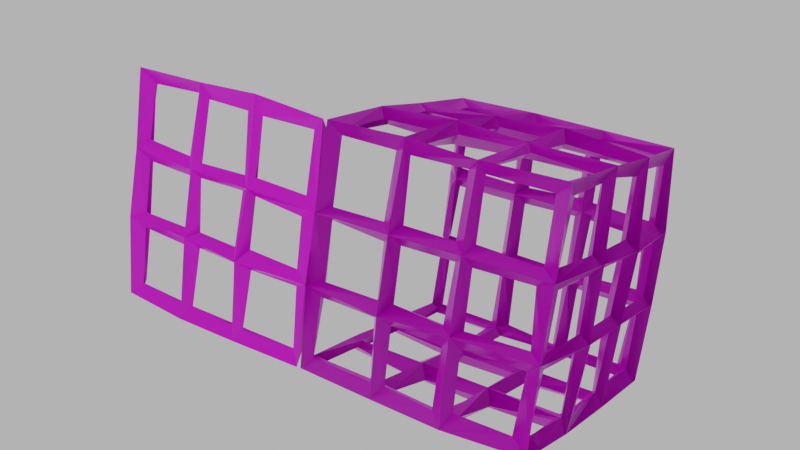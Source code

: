 # Source: cage.blend  (saved by Blender 2.80.75; exported with 4.5.12 LTS)
import bpy
from mathutils import Matrix  # noqa: F401  (used for matrix-valued properties, if any)

bpy.ops.wm.read_factory_settings(use_empty=True)
scene = bpy.context.scene
scene.name = 'Scene'

# ---- collections
col_collection = bpy.data.collections.new('Collection'); scene.collection.children.link(col_collection)

# ---- images (referenced by path relative to the original .blend; pixels are not part of the script)
import os
ASSET_DIR = os.environ.get("B2B_ASSET_DIR", "")  # directory of the original .blend (textures are referenced by path, not embedded)
HERE = os.path.dirname(os.path.abspath(__file__))  # packed textures are extracted next to this script under _unpacked/

def load_image(name, relpath, width, height, colorspace="sRGB"):
    """Load a texture the original file referenced (path relative to the .blend, or extracted next to this script)."""
    p = next((c for c in (os.path.join(HERE, relpath), os.path.join(ASSET_DIR, relpath)) if relpath and os.path.exists(c)), "")
    if p:
        img = bpy.data.images.load(p, check_existing=True)
        img.name = name
    else:  # same state as the original file: an image datablock whose file is absent (Cycles renders it pink)
        img = bpy.data.images.new(name, width, height)
        img.source = "FILE"
        img.filepath = "//" + (relpath or name)
    img.colorspace_settings.name = colorspace
    return img
img_metalstainlesssteelbrushedelongated005_metalness_1k_metalness_j = load_image('MetalStainlessSteelBrushedElongated005_METALNESS_1K_METALNESS.j', 'My Assets/Textures/.All/MetalStainlessSteelBrushedElongated005/METALNESS/1K/MetalStainlessSteelBrushedElongated005_METALNESS_1K_METALNESS.jpg', 1024, 1024, 'Non-Color')
img_metalstainlesssteelbrushedelongated005_roughness_1k_metalness_j = load_image('MetalStainlessSteelBrushedElongated005_ROUGHNESS_1K_METALNESS.j', 'My Assets/Textures/.All/MetalStainlessSteelBrushedElongated005/METALNESS/1K/MetalStainlessSteelBrushedElongated005_ROUGHNESS_1K_METALNESS.jpg', 1024, 1024, 'Non-Color')
img_metalstainlesssteelbrushedelongated005_nrm16_1k_metalness_tif = load_image('MetalStainlessSteelBrushedElongated005_NRM16_1K_METALNESS.tif', 'My Assets/Textures/.All/MetalStainlessSteelBrushedElongated005/METALNESS/1K/MetalStainlessSteelBrushedElongated005_NRM16_1K_METALNESS.tif', 1024, 1024, 'Non-Color')
img_metalstainlesssteelbrushedelongated005_col_1k_metalness_jpg = load_image('MetalStainlessSteelBrushedElongated005_COL_1K_METALNESS.jpg', 'My Assets/Textures/.All/MetalStainlessSteelBrushedElongated005/METALNESS/1K/MetalStainlessSteelBrushedElongated005_COL_1K_METALNESS.jpg', 1024, 1024, 'sRGB')

# ---- materials (node trees are filled in below, after node groups)
mat_metalstainlesssteelbrushedelongated005_1k = bpy.data.materials.new('MetalStainlessSteelBrushedElongated005_1K')
mat_metalstainlesssteelbrushedelongated005_1k.use_transparent_shadow = False
mat_metalstainlesssteelbrushedelongated005_1k.roughness = 0.25

# ---- material node trees
mat_metalstainlesssteelbrushedelongated005_1k.use_nodes = True; mat_metalstainlesssteelbrushedelongated005_1k.node_tree.nodes.clear()
_N = mat_metalstainlesssteelbrushedelongated005_1k.node_tree.nodes; _L = mat_metalstainlesssteelbrushedelongated005_1k.node_tree.links
n0 = _N.new('ShaderNodeMapping'); n0.name = 'Mapping'; n0.location = (-1060, 200)
n0.label = 'Mapping'
n1 = _N.new('ShaderNodeTexCoord'); n1.name = 'Texture Coordinate'; n1.location = (-1240, 190)
n1.label = 'Texture Coordinate'
n1.hide = True
n2 = _N.new('ShaderNodeOutputMaterial'); n2.name = 'Material Output'; n2.location = (730, 300)
n2.label = 'Material Output'
n3 = _N.new('ShaderNodeBsdfPrincipled'); n3.name = 'Principled BSDF'; n3.location = (200, 330)
n3.label = 'Principled BSDF'
n3.subsurface_method = 'BURLEY'
n3.inputs[3].default_value = 1.45
n3.inputs[9].default_value = (1.0, 1.0, 1.0)
n3.inputs[27].default_value = (0.0, 0.0, 0.0, 1.0)
n3.inputs[28].default_value = 1.0
n4 = _N.new('ShaderNodeTexImage'); n4.name = 'METALNESS'; n4.location = (-630, 130)
n4.label = 'METALNESS'
n4.hide = True
n4.image = img_metalstainlesssteelbrushedelongated005_metalness_1k_metalness_j
n5 = _N.new('ShaderNodeTexImage'); n5.name = 'ROUGHNESS'; n5.location = (-630, -40)
n5.label = 'ROUGHNESS'
n5.hide = True
n5.image = img_metalstainlesssteelbrushedelongated005_roughness_1k_metalness_j
n6 = _N.new('ShaderNodeTexImage'); n6.name = 'NORMAL'; n6.location = (-630, -180)
n6.label = 'NORMAL'
n6.hide = True
n6.image = img_metalstainlesssteelbrushedelongated005_nrm16_1k_metalness_tif
n7 = _N.new('ShaderNodeTexImage'); n7.name = 'COLOR'; n7.location = (-630, 220)
n7.label = 'COLOR'
n7.hide = True
n7.image = img_metalstainlesssteelbrushedelongated005_col_1k_metalness_jpg
n8 = _N.new('ShaderNodeNormalMap'); n8.name = 'Normal Map'; n8.location = (-250, -130)
n8.label = 'Normal Map'
_L.new(n6.outputs[0], n8.inputs[1])
_L.new(n4.outputs[0], n3.inputs[1])
_L.new(n3.outputs[0], n2.inputs[0])
_L.new(n1.outputs[2], n0.inputs[0])
_L.new(n0.outputs[0], n7.inputs[0])
_L.new(n0.outputs[0], n4.inputs[0])
_L.new(n0.outputs[0], n5.inputs[0])
_L.new(n0.outputs[0], n6.inputs[0])
_L.new(n5.outputs[0], n3.inputs[2])
_L.new(n7.outputs[0], n3.inputs[0])
_L.new(n8.outputs[0], n3.inputs[5])
n2.is_active_output = True

# ---- world
world_world = bpy.data.worlds.new('World'); scene.world = world_world
world_world.use_nodes = True; world_world.node_tree.nodes.clear()
_N = world_world.node_tree.nodes; _L = world_world.node_tree.links
n0 = _N.new('ShaderNodeOutputWorld'); n0.name = 'World Output'; n0.location = (300, 300)
n1 = _N.new('ShaderNodeBackground'); n1.name = 'Background'; n1.location = (10, 300)
n1.inputs[0].default_value = (0.1329, 0.1329, 0.1329, 1.0)
n1.inputs[1].default_value = 3.9
_L.new(n1.outputs[0], n0.inputs[0])
n0.is_active_output = True
world_world.color = (0.0, 0.0, 0.0)
world_world.use_sun_shadow = False
world_world.sun_shadow_jitter_overblur = 0.0

# ---- meshes
me_cube_001 = bpy.data.meshes.new('Cube.001')
me_cube_001.from_pydata([(-0.2108, -0.2469, -0.2539), (-0.2459, -0.2674, -0.2714), (-0.2138, -0.2412, 0.2502), (-0.2318, -0.2662, 0.2744), (-0.2244, 0.2556, -0.2458), (-0.2456, 0.2775, -0.269), (-0.2222, 0.2499, 0.2493), (-0.2411, 0.2762, 0.2752), (0.2807, -0.2471, -0.2499), (0.308, -0.2654, -0.2713), (0.2882, -0.2453, 0.253), (0.3119, -0.2758, 0.2769), (0.2882, 0.2551, -0.2416), (0.3047, 0.2765, -0.2718), (0.2821, 0.2544, 0.2486), (0.305, 0.2763, 0.2738), (-0.2234, 0.08946, -0.2548), (-0.2426, 0.08977, -0.2838), (-0.219, -0.07717, -0.2485), (-0.2477, -0.07819, -0.2755), (-0.216, -0.2466, -0.08339), (-0.2488, -0.2714, -0.08416), (-0.2116, -0.2523, 0.08508), (-0.2466, -0.2751, 0.08544), (-0.2185, -0.07702, 0.2521), (-0.2464, -0.07952, 0.2794), (-0.2193, 0.08747, 0.2532), (-0.2475, 0.08863, 0.2837), (-0.2184, 0.2474, 0.08986), (-0.2428, 0.2788, 0.08305), (-0.2175, 0.2543, -0.0836), (-0.2403, 0.2745, -0.08088), (0.1199, 0.2503, -0.2464), (0.1209, 0.2751, -0.2794), (-0.04465, 0.2532, -0.2546), (-0.05144, 0.2799, -0.2817), (-0.05201, 0.2534, 0.2509), (-0.04943, 0.2794, 0.2719), (0.1144, 0.2537, 0.2532), (0.1144, 0.2796, 0.2803), (0.2841, 0.2512, 0.08724), (0.3062, 0.2841, 0.07752), (0.28, 0.2509, -0.08083), (0.3106, 0.2802, -0.08181), (0.2842, -0.0772, -0.2498), (0.3133, -0.08187, -0.2783), (0.2793, 0.08663, -0.2499), (0.311, 0.08672, -0.2758), (0.2821, 0.08739, 0.251), (0.3054, 0.08378, 0.2863), (0.2815, -0.08058, 0.2477), (0.3102, -0.07865, 0.2796), (0.2823, -0.2459, 0.08495), (0.3142, -0.2696, 0.09242), (0.2787, -0.2446, -0.08225), (0.3112, -0.2811, -0.08175), (-0.0448, -0.2479, -0.2513), (-0.05234, -0.2796, -0.2763), (0.113, -0.2423, -0.2498), (0.1145, -0.2729, -0.2783), (0.1113, -0.244, 0.2481), (0.1151, -0.274, 0.2803), (-0.04948, -0.2466, 0.2515), (-0.05897, -0.2763, 0.2761), (0.1162, 0.09037, 0.2443), (0.1137, 0.08668, 0.2958), (0.1089, -0.07536, 0.2505), (0.1122, -0.0786, 0.2902), (-0.05022, 0.0896, 0.2528), (-0.05242, 0.0851, 0.2851), (-0.05216, -0.08638, 0.2528), (-0.05243, -0.07458, 0.2994), (-0.05046, 0.08789, -0.2482), (-0.04735, 0.08664, -0.293), (-0.05752, -0.07559, -0.2487), (-0.05143, -0.07853, -0.2894), (0.1156, 0.08721, -0.2486), (0.1156, 0.08669, -0.289), (0.1169, -0.08056, -0.2534), (0.1124, -0.07518, -0.2925), (0.1162, -0.2385, -0.07668), (0.1154, -0.2857, -0.07921), (-0.05107, -0.246, -0.08192), (-0.05602, -0.2918, -0.087), (0.1186, -0.243, 0.087), (0.111, -0.2864, 0.08445), (-0.05393, -0.2455, 0.08572), (-0.05622, -0.2903, 0.07917), (-0.05653, 0.2538, -0.07623), (-0.05004, 0.2923, -0.07968), (0.1217, 0.2523, -0.08456), (0.1154, 0.2995, -0.08753), (-0.05274, 0.2615, 0.07988), (-0.05014, 0.2908, 0.08566), (0.1101, 0.249, 0.08583), (0.1166, 0.2934, 0.08293), (-0.2129, -0.08014, -0.08567), (-0.2547, -0.07742, -0.07982), (-0.2242, 0.08903, -0.0802), (-0.2583, 0.0879, -0.08185), (-0.2202, -0.07714, 0.08492), (-0.2607, -0.08139, 0.08191), (-0.2188, 0.08791, 0.08473), (-0.2572, 0.08945, 0.0869), (-0.2367, 0.111, 0.1048), (-0.2301, 0.1082, 0.2466), (-0.2335, 0.2379, 0.2423), (-0.2321, 0.2471, 0.1063), (0.141, 0.2746, 0.1008), (0.1375, 0.2685, 0.2464), (0.2735, 0.2629, 0.2463), (0.2733, 0.266, 0.09601), (0.2926, -0.09898, 0.2506), (0.2924, -0.2413, 0.2439), (0.2935, -0.2462, 0.112), (-0.07179, -0.2595, 0.1111), (-0.07156, -0.2558, 0.2444), (-0.2034, -0.254, 0.2389), (-0.2128, -0.2604, 0.1034), (0.1368, -0.09954, -0.278), (0.2692, -0.09787, -0.2616), (0.2793, -0.2399, -0.2617), (0.1386, -0.2403, -0.2595), (-0.0753, -0.1034, 0.276), (-0.2118, -0.09946, 0.2687), (-0.2021, -0.2356, 0.2565), (-0.07547, -0.2346, 0.2635), (0.2793, -0.09274, 0.263), (0.1337, -0.09988, 0.2754), (0.1274, -0.2403, 0.2628), (0.2737, -0.2377, 0.263), (0.09518, -0.09955, 0.2701), (-0.02451, -0.09543, 0.2706), (-0.02886, -0.2444, 0.2671), (0.09103, -0.2388, 0.2645), (0.2728, 0.2445, 0.2619), (0.1341, 0.2494, 0.2584), (0.1284, 0.1043, 0.2675), (0.2827, 0.1039, 0.2638), (0.2777, 0.06381, 0.2694), (0.1355, 0.06709, 0.2713), (0.1347, -0.06172, 0.2651), (0.2793, -0.05805, 0.2686), (0.1003, 0.2457, 0.2607), (-0.0385, 0.2483, 0.261), (-0.0335, 0.1104, 0.274), (0.09091, 0.1149, 0.2726), (0.1011, 0.06527, 0.2646), (-0.03471, 0.06756, 0.2742), (-0.02978, -0.05966, 0.2716), (0.0899, -0.06111, 0.2721), (-0.07182, 0.2481, 0.2649), (-0.2111, 0.2418, 0.2633), (-0.2132, 0.1091, 0.2614), (-0.07063, 0.105, 0.2703), (-0.07557, 0.06273, 0.2712), (-0.2152, 0.06787, 0.2671), (-0.2136, -0.05818, 0.2622), (-0.06841, -0.06007, 0.2695), (-0.2028, -0.09974, -0.2655), (-0.07157, -0.09974, -0.2697), (-0.06932, -0.2352, -0.2592), (-0.2167, -0.2376, -0.2635), (-0.03194, -0.1006, -0.2684), (0.09617, -0.1009, -0.2724), (0.09631, -0.2419, -0.2663), (-0.02733, -0.2389, -0.2594), (-0.2129, 0.2477, -0.2677), (-0.07254, 0.2472, -0.2575), (-0.07481, 0.1133, -0.2756), (-0.2139, 0.1037, -0.2577), (-0.2095, 0.06177, -0.2598), (-0.07078, 0.06821, -0.2722), (-0.07166, -0.06195, -0.2743), (-0.2143, -0.0592, -0.2664), (-0.0288, 0.2451, -0.26), (0.08991, 0.2467, -0.2595), (0.09136, 0.1071, -0.2762), (-0.03396, 0.1028, -0.27), (-0.03186, 0.06701, -0.269), (0.08991, 0.07227, -0.2688), (0.09642, -0.06348, -0.2664), (-0.0313, -0.06584, -0.2672), (0.1354, 0.2526, -0.2587), (0.2739, 0.2444, -0.2598), (0.2757, 0.1082, -0.2597), (0.1357, 0.1093, -0.2782), (0.1413, 0.06858, -0.2634), (0.2816, 0.06812, -0.2686), (0.2765, -0.06025, -0.2629), (0.1357, -0.05805, -0.2685), (-0.07026, -0.2586, -0.2429), (-0.06566, -0.2718, -0.1024), (-0.2083, -0.2622, -0.09992), (-0.1999, -0.2577, -0.2419), (-0.06798, -0.2614, -0.0635), (-0.07027, -0.2671, 0.06735), (-0.2026, -0.2586, 0.06235), (-0.2149, -0.2607, -0.05705), (0.2726, -0.252, -0.2402), (0.2771, -0.2633, -0.104), (0.1349, -0.2663, -0.1025), (0.1344, -0.26, -0.2444), (0.08673, -0.2589, -0.2385), (0.09549, -0.266, -0.1021), (-0.03096, -0.2659, -0.1008), (-0.03376, -0.2608, -0.2495), (0.2825, -0.2596, -0.06308), (0.276, -0.2597, 0.06624), (0.1376, -0.265, 0.06312), (0.1378, -0.2644, -0.06988), (0.09541, -0.2626, -0.06178), (0.0982, -0.2637, 0.06598), (-0.03369, -0.2587, 0.06986), (-0.03465, -0.261, -0.06435), (0.2791, -0.2636, 0.11), (0.2734, -0.2567, 0.2424), (0.1391, -0.2629, 0.2486), (0.1349, -0.2615, 0.1056), (0.09548, -0.2663, 0.1047), (0.09684, -0.263, 0.2456), (-0.03097, -0.2621, 0.2461), (-0.02955, -0.2686, 0.1113), (0.2998, -0.09774, -0.2435), (0.2946, -0.2427, -0.102), (0.2948, -0.2369, -0.2399), (0.2929, -0.2431, 0.06165), (0.2948, -0.2417, -0.06394), (0.2911, 0.2502, -0.2455), (0.299, 0.2468, -0.09722), (0.3003, 0.106, -0.246), (0.2984, 0.06906, -0.2438), (0.295, -0.06277, -0.2441), (0.3017, 0.2459, -0.05785), (0.3028, 0.2444, 0.05793), (0.3016, 0.2504, 0.1055), (0.2922, 0.2453, 0.2428), (0.3011, 0.1083, 0.2425), (0.2958, 0.05816, 0.2433), (0.2986, -0.05719, 0.2447), (0.1284, 0.2699, -0.2438), (0.1355, 0.2738, -0.1017), (0.2764, 0.2705, -0.1011), (0.2801, 0.2666, -0.241), (0.134, 0.2738, -0.06314), (0.1355, 0.2747, 0.06079), (0.2758, 0.2604, 0.06631), (0.2726, 0.2657, -0.06716), (-0.2019, 0.2628, -0.2428), (-0.2119, 0.2681, -0.1021), (-0.06983, 0.2737, -0.1041), (-0.07082, 0.2672, -0.2412), (-0.02729, 0.2751, -0.2483), (-0.03116, 0.2809, -0.1072), (0.08963, 0.2805, -0.1047), (0.09476, 0.2662, -0.2433), (-0.2116, 0.2654, -0.062), (-0.2041, 0.2721, 0.06666), (-0.06937, 0.2747, 0.06423), (-0.06995, 0.2709, -0.06596), (-0.02487, 0.2751, -0.06799), (-0.03069, 0.274, 0.0651), (0.09404, 0.2753, 0.0636), (0.0958, 0.2707, -0.06189), (-0.2098, 0.2644, 0.1021), (-0.2092, 0.2647, 0.2443), (-0.067, 0.2721, 0.2472), (-0.06967, 0.2743, 0.1086), (-0.0269, 0.2766, 0.1063), (-0.02735, 0.2674, 0.2467), (0.09938, 0.2747, 0.246), (0.09675, 0.2716, 0.1046), (-0.2329, 0.108, -0.2435), (-0.2335, 0.1019, -0.1036), (-0.2342, 0.2427, -0.09903), (-0.226, 0.2374, -0.2416), (-0.2383, 0.1051, -0.06009), (-0.2403, 0.1163, 0.06525), (-0.2394, 0.2509, 0.06511), (-0.2363, 0.2493, -0.06313), (-0.2291, -0.2384, -0.2399), (-0.2287, -0.2388, -0.09525), (-0.2323, -0.09775, -0.1068), (-0.2301, -0.1004, -0.2371), (-0.2326, -0.05881, -0.24), (-0.2381, -0.05834, -0.1015), (-0.238, 0.06458, -0.1033), (-0.2408, 0.06727, -0.2467), (-0.235, -0.2416, -0.06352), (-0.2325, -0.2468, 0.072), (-0.243, -0.1027, 0.05828), (-0.2349, -0.1037, -0.06342), (-0.2351, -0.0551, -0.06189), (-0.2379, -0.05939, 0.0646), (-0.2379, 0.06704, 0.06441), (-0.2379, 0.06727, -0.06213), (-0.2306, -0.2379, 0.1034), (-0.2259, -0.2356, 0.2393), (-0.2296, -0.1014, 0.2451), (-0.2375, -0.1019, 0.1085), (-0.2355, -0.06072, 0.1053), (-0.2338, -0.06101, 0.2384), (-0.23, 0.06965, 0.2519), (-0.2375, 0.05953, 0.1033)], [], [(104, 105, 26, 102), (105, 104, 103, 27), (105, 106, 6, 26), (106, 105, 27, 7), (106, 107, 28, 6), (107, 106, 7, 29), (107, 104, 102, 28), (104, 107, 29, 103), (108, 109, 38, 94), (109, 108, 95, 39), (109, 110, 14, 38), (110, 109, 39, 15), (110, 111, 40, 14), (111, 110, 15, 41), (111, 108, 94, 40), (108, 111, 41, 95), (112, 113, 10, 50), (113, 112, 51, 11), (113, 114, 52, 10), (114, 113, 11, 53), (115, 116, 62, 86), (116, 115, 87, 63), (116, 117, 2, 62), (117, 116, 63, 3), (117, 118, 22, 2), (118, 117, 3, 23), (118, 115, 86, 22), (115, 118, 23, 87), (119, 120, 44, 78), (120, 119, 79, 45), (120, 121, 8, 44), (121, 120, 45, 9), (121, 122, 58, 8), (122, 121, 9, 59), (122, 119, 78, 58), (119, 122, 59, 79), (123, 124, 24, 70), (124, 123, 71, 25), (124, 125, 2, 24), (125, 124, 25, 3), (125, 126, 62, 2), (126, 125, 3, 63), (126, 123, 70, 62), (123, 126, 63, 71), (127, 128, 66, 50), (128, 127, 51, 67), (128, 129, 60, 66), (129, 128, 67, 61), (129, 130, 10, 60), (130, 129, 61, 11), (130, 127, 50, 10), (127, 130, 11, 51), (131, 132, 70, 66), (132, 131, 67, 71), (132, 133, 62, 70), (133, 132, 71, 63), (133, 134, 60, 62), (134, 133, 63, 61), (134, 131, 66, 60), (131, 134, 61, 67), (135, 136, 38, 14), (136, 135, 15, 39), (136, 137, 64, 38), (137, 136, 39, 65), (137, 138, 48, 64), (138, 137, 65, 49), (138, 135, 14, 48), (135, 138, 49, 15), (139, 140, 64, 48), (140, 139, 49, 65), (140, 141, 66, 64), (141, 140, 65, 67), (141, 142, 50, 66), (142, 141, 67, 51), (142, 139, 48, 50), (139, 142, 51, 49), (143, 144, 36, 38), (144, 143, 39, 37), (144, 145, 68, 36), (145, 144, 37, 69), (145, 146, 64, 68), (146, 145, 69, 65), (146, 143, 38, 64), (143, 146, 65, 39), (147, 148, 68, 64), (148, 147, 65, 69), (148, 149, 70, 68), (149, 148, 69, 71), (149, 150, 66, 70), (150, 149, 71, 67), (150, 147, 64, 66), (147, 150, 67, 65), (151, 152, 6, 36), (152, 151, 37, 7), (152, 153, 26, 6), (153, 152, 7, 27), (153, 154, 68, 26), (154, 153, 27, 69), (154, 151, 36, 68), (151, 154, 69, 37), (155, 156, 26, 68), (156, 155, 69, 27), (156, 157, 24, 26), (157, 156, 27, 25), (157, 158, 70, 24), (158, 157, 25, 71), (158, 155, 68, 70), (155, 158, 71, 69), (159, 160, 74, 18), (160, 159, 19, 75), (160, 161, 56, 74), (161, 160, 75, 57), (161, 162, 0, 56), (162, 161, 57, 1), (162, 159, 18, 0), (159, 162, 1, 19), (163, 164, 78, 74), (164, 163, 75, 79), (164, 165, 58, 78), (165, 164, 79, 59), (165, 166, 56, 58), (166, 165, 59, 57), (166, 163, 74, 56), (163, 166, 57, 75), (167, 168, 34, 4), (168, 167, 5, 35), (168, 169, 72, 34), (169, 168, 35, 73), (169, 170, 16, 72), (170, 169, 73, 17), (170, 167, 4, 16), (167, 170, 17, 5), (171, 172, 72, 16), (172, 171, 17, 73), (172, 173, 74, 72), (173, 172, 73, 75), (173, 174, 18, 74), (174, 173, 75, 19), (174, 171, 16, 18), (171, 174, 19, 17), (175, 176, 32, 34), (176, 175, 35, 33), (176, 177, 76, 32), (177, 176, 33, 77), (177, 178, 72, 76), (178, 177, 77, 73), (178, 175, 34, 72), (175, 178, 73, 35), (179, 180, 76, 72), (180, 179, 73, 77), (180, 181, 78, 76), (181, 180, 77, 79), (181, 182, 74, 78), (182, 181, 79, 75), (182, 179, 72, 74), (179, 182, 75, 73), (183, 184, 12, 32), (184, 183, 33, 13), (184, 185, 46, 12), (185, 184, 13, 47), (185, 186, 76, 46), (186, 185, 47, 77), (186, 183, 32, 76), (183, 186, 77, 33), (187, 188, 46, 76), (188, 187, 77, 47), (188, 189, 44, 46), (189, 188, 47, 45), (189, 190, 78, 44), (190, 189, 45, 79), (190, 187, 76, 78), (187, 190, 79, 77), (191, 192, 82, 56), (192, 191, 57, 83), (192, 193, 20, 82), (193, 192, 83, 21), (193, 194, 0, 20), (194, 193, 21, 1), (194, 191, 56, 0), (191, 194, 1, 57), (195, 196, 86, 82), (196, 195, 83, 87), (196, 197, 22, 86), (197, 196, 87, 23), (197, 198, 20, 22), (198, 197, 23, 21), (198, 195, 82, 20), (195, 198, 21, 83), (199, 200, 54, 8), (200, 199, 9, 55), (200, 201, 80, 54), (201, 200, 55, 81), (201, 202, 58, 80), (202, 201, 81, 59), (202, 199, 8, 58), (199, 202, 59, 9), (203, 204, 80, 58), (204, 203, 59, 81), (204, 205, 82, 80), (205, 204, 81, 83), (205, 206, 56, 82), (206, 205, 83, 57), (206, 203, 58, 56), (203, 206, 57, 59), (207, 208, 52, 54), (208, 207, 55, 53), (208, 209, 84, 52), (209, 208, 53, 85), (209, 210, 80, 84), (210, 209, 85, 81), (210, 207, 54, 80), (207, 210, 81, 55), (211, 212, 84, 80), (212, 211, 81, 85), (212, 213, 86, 84), (213, 212, 85, 87), (213, 214, 82, 86), (214, 213, 87, 83), (214, 211, 80, 82), (211, 214, 83, 81), (215, 216, 10, 52), (216, 215, 53, 11), (216, 217, 60, 10), (217, 216, 11, 61), (217, 218, 84, 60), (218, 217, 61, 85), (218, 215, 52, 84), (215, 218, 85, 53), (219, 220, 60, 84), (220, 219, 85, 61), (220, 221, 62, 60), (221, 220, 61, 63), (221, 222, 86, 62), (222, 221, 63, 87), (222, 219, 84, 86), (219, 222, 87, 85), (224, 225, 8, 54), (225, 224, 55, 9), (225, 223, 44, 8), (223, 225, 9, 45), (226, 227, 54, 52), (227, 226, 53, 55), (228, 229, 42, 12), (229, 228, 13, 43), (230, 228, 12, 46), (228, 230, 47, 13), (50, 51, 112), (232, 231, 46, 44), (231, 232, 45, 47), (233, 234, 40, 42), (234, 233, 43, 41), (235, 236, 14, 40), (236, 235, 41, 15), (236, 237, 48, 14), (237, 236, 15, 49), (48, 49, 238), (41, 40, 234), (230, 231, 47), (238, 239, 50, 48), (239, 238, 49, 51), (43, 42, 229), (54, 55, 224), (44, 45, 232), (52, 53, 226), (240, 241, 90, 32), (241, 240, 33, 91), (241, 242, 42, 90), (242, 241, 91, 43), (242, 243, 12, 42), (243, 242, 43, 13), (243, 240, 32, 12), (240, 243, 13, 33), (244, 245, 94, 90), (245, 244, 91, 95), (245, 246, 40, 94), (246, 245, 95, 41), (246, 247, 42, 40), (247, 246, 41, 43), (247, 244, 90, 42), (244, 247, 43, 91), (248, 249, 30, 4), (249, 248, 5, 31), (249, 250, 88, 30), (250, 249, 31, 89), (250, 251, 34, 88), (251, 250, 89, 35), (251, 248, 4, 34), (248, 251, 35, 5), (252, 253, 88, 34), (253, 252, 35, 89), (253, 254, 90, 88), (254, 253, 89, 91), (254, 255, 32, 90), (255, 254, 91, 33), (255, 252, 34, 32), (252, 255, 33, 35), (256, 257, 28, 30), (257, 256, 31, 29), (257, 258, 92, 28), (258, 257, 29, 93), (258, 259, 88, 92), (259, 258, 93, 89), (259, 256, 30, 88), (256, 259, 89, 31), (260, 261, 92, 88), (261, 260, 89, 93), (261, 262, 94, 92), (262, 261, 93, 95), (262, 263, 90, 94), (263, 262, 95, 91), (263, 260, 88, 90), (260, 263, 91, 89), (264, 265, 6, 28), (265, 264, 29, 7), (265, 266, 36, 6), (266, 265, 7, 37), (266, 267, 92, 36), (267, 266, 37, 93), (267, 264, 28, 92), (264, 267, 93, 29), (268, 269, 36, 92), (269, 268, 93, 37), (269, 270, 38, 36), (270, 269, 37, 39), (270, 271, 94, 38), (271, 270, 39, 95), (271, 268, 92, 94), (268, 271, 95, 93), (272, 273, 98, 16), (273, 272, 17, 99), (273, 274, 30, 98), (274, 273, 99, 31), (274, 275, 4, 30), (275, 274, 31, 5), (275, 272, 16, 4), (272, 275, 5, 17), (276, 277, 102, 98), (277, 276, 99, 103), (277, 278, 28, 102), (278, 277, 103, 29), (278, 279, 30, 28), (279, 278, 29, 31), (279, 276, 98, 30), (276, 279, 31, 99), (280, 281, 20, 0), (281, 280, 1, 21), (281, 282, 96, 20), (282, 281, 21, 97), (282, 283, 18, 96), (283, 282, 97, 19), (283, 280, 0, 18), (280, 283, 19, 1), (284, 285, 96, 18), (285, 284, 19, 97), (285, 286, 98, 96), (286, 285, 97, 99), (286, 287, 16, 98), (287, 286, 99, 17), (287, 284, 18, 16), (284, 287, 17, 19), (288, 289, 22, 20), (289, 288, 21, 23), (289, 290, 100, 22), (290, 289, 23, 101), (290, 291, 96, 100), (291, 290, 101, 97), (291, 288, 20, 96), (288, 291, 97, 21), (292, 293, 100, 96), (293, 292, 97, 101), (293, 294, 102, 100), (294, 293, 101, 103), (294, 295, 98, 102), (295, 294, 103, 99), (295, 292, 96, 98), (292, 295, 99, 97), (296, 297, 2, 22), (297, 296, 23, 3), (297, 298, 24, 2), (298, 297, 3, 25), (298, 299, 100, 24), (299, 298, 25, 101), (299, 296, 22, 100), (296, 299, 101, 23), (300, 301, 24, 100), (301, 300, 101, 25), (301, 302, 26, 24), (302, 301, 25, 27), (302, 303, 102, 26), (303, 302, 27, 103), (303, 300, 100, 102), (300, 303, 103, 101), (50, 239, 51), (48, 237, 49), (41, 235, 40), (230, 46, 231), (43, 233, 42), (54, 227, 55), (44, 223, 45), (52, 114, 53)])
_uv = me_cube_001.uv_layers.new(name='UVMap')
_uv.uv.foreach_set('vector', [0.5417, 0.1667, 0.625, 0.1667, 0.625, 0.1667, 0.5417, 0.1667, 0.625, 0.1667, 0.5417, 0.1667, 0.5417, 0.1667, 0.625, 0.1667, 0.625, 0.1667, 0.625, 0.25, 0.625, 0.25, 0.625, 0.1667, 0.625, 0.25, 0.625, 0.1667, 0.625, 0.1667, 0.625, 0.25, 0.625, 0.25, 0.5417, 0.25, 0.5417, 0.25, 0.625, 0.25, 0.5417, 0.25, 0.625, 0.25, 0.625, 0.25, 0.5417, 0.25, 0.5417, 0.25, 0.5417, 0.1667, 0.5417, 0.1667, 0.5417, 0.25, 0.5417, 0.1667, 0.5417, 0.25, 0.5417, 0.25, 0.5417, 0.1667, 0.5417, 0.4167, 0.625, 0.4167, 0.625, 0.4167, 0.5417, 0.4167, 0.625, 0.4167, 0.5417, 0.4167, 0.5417, 0.4167, 0.625, 0.4167, 0.625, 0.4167, 0.625, 0.5, 0.625, 0.5, 0.625, 0.4167, 0.625, 0.5, 0.625, 0.4167, 0.625, 0.4167, 0.625, 0.5, 0.625, 0.5, 0.5417, 0.5, 0.5417, 0.5, 0.625, 0.5, 0.5417, 0.5, 0.625, 0.5, 0.625, 0.5, 0.5417, 0.5, 0.5417, 0.5, 0.5417, 0.4167, 0.5417, 0.4167, 0.5417, 0.5, 0.5417, 0.4167, 0.5417, 0.5, 0.5417, 0.5, 0.5417, 0.4167, 0.625, 0.6667, 0.625, 0.75, 0.625, 0.75, 0.625, 0.6667, 0.625, 0.75, 0.625, 0.6667, 0.625, 0.6667, 0.625, 0.75, 0.625, 0.75, 0.5417, 0.75, 0.5417, 0.75, 0.625, 0.75, 0.5417, 0.75, 0.625, 0.75, 0.625, 0.75, 0.5417, 0.75, 0.5417, 0.9167, 0.625, 0.9167, 0.625, 0.9167, 0.5417, 0.9167, 0.625, 0.9167, 0.5417, 0.9167, 0.5417, 0.9167, 0.625, 0.9167, 0.625, 0.9167, 0.625, 1.0, 0.625, 1.0, 0.625, 0.9167, 0.625, 1.0, 0.625, 0.9167, 0.625, 0.9167, 0.625, 1.0, 0.625, 1.0, 0.5417, 1.0, 0.5417, 1.0, 0.625, 1.0, 0.5417, 1.0, 0.625, 1.0, 0.625, 1.0, 0.5417, 1.0, 0.5417, 1.0, 0.5417, 0.9167, 0.5417, 0.9167, 0.5417, 1.0, 0.5417, 0.9167, 0.5417, 1.0, 0.5417, 1.0, 0.5417, 0.9167, 0.2917, 0.6667, 0.375, 0.6667, 0.375, 0.6667, 0.2917, 0.6667, 0.375, 0.6667, 0.2917, 0.6667, 0.2917, 0.6667, 0.375, 0.6667, 0.375, 0.6667, 0.375, 0.75, 0.375, 0.75, 0.375, 0.6667, 0.375, 0.75, 0.375, 0.6667, 0.375, 0.6667, 0.375, 0.75, 0.375, 0.75, 0.2917, 0.75, 0.2917, 0.75, 0.375, 0.75, 0.2917, 0.75, 0.375, 0.75, 0.375, 0.75, 0.2917, 0.75, 0.2917, 0.75, 0.2917, 0.6667, 0.2917, 0.6667, 0.2917, 0.75, 0.2917, 0.6667, 0.2917, 0.75, 0.2917, 0.75, 0.2917, 0.6667, 0.7917, 0.6667, 0.875, 0.6667, 0.875, 0.6667, 0.7917, 0.6667, 0.875, 0.6667, 0.7917, 0.6667, 0.7917, 0.6667, 0.875, 0.6667, 0.875, 0.6667, 0.875, 0.75, 0.875, 0.75, 0.875, 0.6667, 0.875, 0.75, 0.875, 0.6667, 0.875, 0.6667, 0.875, 0.75, 0.875, 0.75, 0.7917, 0.75, 0.7917, 0.75, 0.875, 0.75, 0.7917, 0.75, 0.875, 0.75, 0.875, 0.75, 0.7917, 0.75, 0.7917, 0.75, 0.7917, 0.6667, 0.7917, 0.6667, 0.7917, 0.75, 0.7917, 0.6667, 0.7917, 0.75, 0.7917, 0.75, 0.7917, 0.6667, 0.625, 0.6667, 0.7083, 0.6667, 0.7083, 0.6667, 0.625, 0.6667, 0.7083, 0.6667, 0.625, 0.6667, 0.625, 0.6667, 0.7083, 0.6667, 0.7083, 0.6667, 0.7083, 0.75, 0.7083, 0.75, 0.7083, 0.6667, 0.7083, 0.75, 0.7083, 0.6667, 0.7083, 0.6667, 0.7083, 0.75, 0.7083, 0.75, 0.625, 0.75, 0.625, 0.75, 0.7083, 0.75, 0.625, 0.75, 0.7083, 0.75, 0.7083, 0.75, 0.625, 0.75, 0.625, 0.75, 0.625, 0.6667, 0.625, 0.6667, 0.625, 0.75, 0.625, 0.6667, 0.625, 0.75, 0.625, 0.75, 0.625, 0.6667, 0.7083, 0.6667, 0.7917, 0.6667, 0.7917, 0.6667, 0.7083, 0.6667, 0.7917, 0.6667, 0.7083, 0.6667, 0.7083, 0.6667, 0.7917, 0.6667, 0.7917, 0.6667, 0.7917, 0.75, 0.7917, 0.75, 0.7917, 0.6667, 0.7917, 0.75, 0.7917, 0.6667, 0.7917, 0.6667, 0.7917, 0.75, 0.7917, 0.75, 0.7083, 0.75, 0.7083, 0.75, 0.7917, 0.75, 0.7083, 0.75, 0.7917, 0.75, 0.7917, 0.75, 0.7083, 0.75, 0.7083, 0.75, 0.7083, 0.6667, 0.7083, 0.6667, 0.7083, 0.75, 0.7083, 0.6667, 0.7083, 0.75, 0.7083, 0.75, 0.7083, 0.6667, 0.625, 0.5, 0.7083, 0.5, 0.7083, 0.5, 0.625, 0.5, 0.7083, 0.5, 0.625, 0.5, 0.625, 0.5, 0.7083, 0.5, 0.7083, 0.5, 0.7083, 0.5833, 0.7083, 0.5833, 0.7083, 0.5, 0.7083, 0.5833, 0.7083, 0.5, 0.7083, 0.5, 0.7083, 0.5833, 0.7083, 0.5833, 0.625, 0.5833, 0.625, 0.5833, 0.7083, 0.5833, 0.625, 0.5833, 0.7083, 0.5833, 0.7083, 0.5833, 0.625, 0.5833, 0.625, 0.5833, 0.625, 0.5, 0.625, 0.5, 0.625, 0.5833, 0.625, 0.5, 0.625, 0.5833, 0.625, 0.5833, 0.625, 0.5, 0.625, 0.5833, 0.7083, 0.5833, 0.7083, 0.5833, 0.625, 0.5833, 0.7083, 0.5833, 0.625, 0.5833, 0.625, 0.5833, 0.7083, 0.5833, 0.7083, 0.5833, 0.7083, 0.6667, 0.7083, 0.6667, 0.7083, 0.5833, 0.7083, 0.6667, 0.7083, 0.5833, 0.7083, 0.5833, 0.7083, 0.6667, 0.7083, 0.6667, 0.625, 0.6667, 0.625, 0.6667, 0.7083, 0.6667, 0.625, 0.6667, 0.7083, 0.6667, 0.7083, 0.6667, 0.625, 0.6667, 0.625, 0.6667, 0.625, 0.5833, 0.625, 0.5833, 0.625, 0.6667, 0.625, 0.5833, 0.625, 0.6667, 0.625, 0.6667, 0.625, 0.5833, 0.7083, 0.5, 0.7917, 0.5, 0.7917, 0.5, 0.7083, 0.5, 0.7917, 0.5, 0.7083, 0.5, 0.7083, 0.5, 0.7917, 0.5, 0.7917, 0.5, 0.7917, 0.5833, 0.7917, 0.5833, 0.7917, 0.5, 0.7917, 0.5833, 0.7917, 0.5, 0.7917, 0.5, 0.7917, 0.5833, 0.7917, 0.5833, 0.7083, 0.5833, 0.7083, 0.5833, 0.7917, 0.5833, 0.7083, 0.5833, 0.7917, 0.5833, 0.7917, 0.5833, 0.7083, 0.5833, 0.7083, 0.5833, 0.7083, 0.5, 0.7083, 0.5, 0.7083, 0.5833, 0.7083, 0.5, 0.7083, 0.5833, 0.7083, 0.5833, 0.7083, 0.5, 0.7083, 0.5833, 0.7917, 0.5833, 0.7917, 0.5833, 0.7083, 0.5833, 0.7917, 0.5833, 0.7083, 0.5833, 0.7083, 0.5833, 0.7917, 0.5833, 0.7917, 0.5833, 0.7917, 0.6667, 0.7917, 0.6667, 0.7917, 0.5833, 0.7917, 0.6667, 0.7917, 0.5833, 0.7917, 0.5833, 0.7917, 0.6667, 0.7917, 0.6667, 0.7083, 0.6667, 0.7083, 0.6667, 0.7917, 0.6667, 0.7083, 0.6667, 0.7917, 0.6667, 0.7917, 0.6667, 0.7083, 0.6667, 0.7083, 0.6667, 0.7083, 0.5833, 0.7083, 0.5833, 0.7083, 0.6667, 0.7083, 0.5833, 0.7083, 0.6667, 0.7083, 0.6667, 0.7083, 0.5833, 0.7917, 0.5, 0.875, 0.5, 0.875, 0.5, 0.7917, 0.5, 0.875, 0.5, 0.7917, 0.5, 0.7917, 0.5, 0.875, 0.5, 0.875, 0.5, 0.875, 0.5833, 0.875, 0.5833, 0.875, 0.5, 0.875, 0.5833, 0.875, 0.5, 0.875, 0.5, 0.875, 0.5833, 0.875, 0.5833, 0.7917, 0.5833, 0.7917, 0.5833, 0.875, 0.5833, 0.7917, 0.5833, 0.875, 0.5833, 0.875, 0.5833, 0.7917, 0.5833, 0.7917, 0.5833, 0.7917, 0.5, 0.7917, 0.5, 0.7917, 0.5833, 0.7917, 0.5, 0.7917, 0.5833, 0.7917, 0.5833, 0.7917, 0.5, 0.7917, 0.5833, 0.875, 0.5833, 0.875, 0.5833, 0.7917, 0.5833, 0.875, 0.5833, 0.7917, 0.5833, 0.7917, 0.5833, 0.875, 0.5833, 0.875, 0.5833, 0.875, 0.6667, 0.875, 0.6667, 0.875, 0.5833, 0.875, 0.6667, 0.875, 0.5833, 0.875, 0.5833, 0.875, 0.6667, 0.875, 0.6667, 0.7917, 0.6667, 0.7917, 0.6667, 0.875, 0.6667, 0.7917, 0.6667, 0.875, 0.6667, 0.875, 0.6667, 0.7917, 0.6667, 0.7917, 0.6667, 0.7917, 0.5833, 0.7917, 0.5833, 0.7917, 0.6667, 0.7917, 0.5833, 0.7917, 0.6667, 0.7917, 0.6667, 0.7917, 0.5833, 0.125, 0.6667, 0.2083, 0.6667, 0.2083, 0.6667, 0.125, 0.6667, 0.2083, 0.6667, 0.125, 0.6667, 0.125, 0.6667, 0.2083, 0.6667, 0.2083, 0.6667, 0.2083, 0.75, 0.2083, 0.75, 0.2083, 0.6667, 0.2083, 0.75, 0.2083, 0.6667, 0.2083, 0.6667, 0.2083, 0.75, 0.2083, 0.75, 0.125, 0.75, 0.125, 0.75, 0.2083, 0.75, 0.125, 0.75, 0.2083, 0.75, 0.2083, 0.75, 0.125, 0.75, 0.125, 0.75, 0.125, 0.6667, 0.125, 0.6667, 0.125, 0.75, 0.125, 0.6667, 0.125, 0.75, 0.125, 0.75, 0.125, 0.6667, 0.2083, 0.6667, 0.2917, 0.6667, 0.2917, 0.6667, 0.2083, 0.6667, 0.2917, 0.6667, 0.2083, 0.6667, 0.2083, 0.6667, 0.2917, 0.6667, 0.2917, 0.6667, 0.2917, 0.75, 0.2917, 0.75, 0.2917, 0.6667, 0.2917, 0.75, 0.2917, 0.6667, 0.2917, 0.6667, 0.2917, 0.75, 0.2917, 0.75, 0.2083, 0.75, 0.2083, 0.75, 0.2917, 0.75, 0.2083, 0.75, 0.2917, 0.75, 0.2917, 0.75, 0.2083, 0.75, 0.2083, 0.75, 0.2083, 0.6667, 0.2083, 0.6667, 0.2083, 0.75, 0.2083, 0.6667, 0.2083, 0.75, 0.2083, 0.75, 0.2083, 0.6667, 0.125, 0.5, 0.2083, 0.5, 0.2083, 0.5, 0.125, 0.5, 0.2083, 0.5, 0.125, 0.5, 0.125, 0.5, 0.2083, 0.5, 0.2083, 0.5, 0.2083, 0.5833, 0.2083, 0.5833, 0.2083, 0.5, 0.2083, 0.5833, 0.2083, 0.5, 0.2083, 0.5, 0.2083, 0.5833, 0.2083, 0.5833, 0.125, 0.5833, 0.125, 0.5833, 0.2083, 0.5833, 0.125, 0.5833, 0.2083, 0.5833, 0.2083, 0.5833, 0.125, 0.5833, 0.125, 0.5833, 0.125, 0.5, 0.125, 0.5, 0.125, 0.5833, 0.125, 0.5, 0.125, 0.5833, 0.125, 0.5833, 0.125, 0.5, 0.125, 0.5833, 0.2083, 0.5833, 0.2083, 0.5833, 0.125, 0.5833, 0.2083, 0.5833, 0.125, 0.5833, 0.125, 0.5833, 0.2083, 0.5833, 0.2083, 0.5833, 0.2083, 0.6667, 0.2083, 0.6667, 0.2083, 0.5833, 0.2083, 0.6667, 0.2083, 0.5833, 0.2083, 0.5833, 0.2083, 0.6667, 0.2083, 0.6667, 0.125, 0.6667, 0.125, 0.6667, 0.2083, 0.6667, 0.125, 0.6667, 0.2083, 0.6667, 0.2083, 0.6667, 0.125, 0.6667, 0.125, 0.6667, 0.125, 0.5833, 0.125, 0.5833, 0.125, 0.6667, 0.125, 0.5833, 0.125, 0.6667, 0.125, 0.6667, 0.125, 0.5833, 0.2083, 0.5, 0.2917, 0.5, 0.2917, 0.5, 0.2083, 0.5, 0.2917, 0.5, 0.2083, 0.5, 0.2083, 0.5, 0.2917, 0.5, 0.2917, 0.5, 0.2917, 0.5833, 0.2917, 0.5833, 0.2917, 0.5, 0.2917, 0.5833, 0.2917, 0.5, 0.2917, 0.5, 0.2917, 0.5833, 0.2917, 0.5833, 0.2083, 0.5833, 0.2083, 0.5833, 0.2917, 0.5833, 0.2083, 0.5833, 0.2917, 0.5833, 0.2917, 0.5833, 0.2083, 0.5833, 0.2083, 0.5833, 0.2083, 0.5, 0.2083, 0.5, 0.2083, 0.5833, 0.2083, 0.5, 0.2083, 0.5833, 0.2083, 0.5833, 0.2083, 0.5, 0.2083, 0.5833, 0.2917, 0.5833, 0.2917, 0.5833, 0.2083, 0.5833, 0.2917, 0.5833, 0.2083, 0.5833, 0.2083, 0.5833, 0.2917, 0.5833, 0.2917, 0.5833, 0.2917, 0.6667, 0.2917, 0.6667, 0.2917, 0.5833, 0.2917, 0.6667, 0.2917, 0.5833, 0.2917, 0.5833, 0.2917, 0.6667, 0.2917, 0.6667, 0.2083, 0.6667, 0.2083, 0.6667, 0.2917, 0.6667, 0.2083, 0.6667, 0.2917, 0.6667, 0.2917, 0.6667, 0.2083, 0.6667, 0.2083, 0.6667, 0.2083, 0.5833, 0.2083, 0.5833, 0.2083, 0.6667, 0.2083, 0.5833, 0.2083, 0.6667, 0.2083, 0.6667, 0.2083, 0.5833, 0.2917, 0.5, 0.375, 0.5, 0.375, 0.5, 0.2917, 0.5, 0.375, 0.5, 0.2917, 0.5, 0.2917, 0.5, 0.375, 0.5, 0.375, 0.5, 0.375, 0.5833, 0.375, 0.5833, 0.375, 0.5, 0.375, 0.5833, 0.375, 0.5, 0.375, 0.5, 0.375, 0.5833, 0.375, 0.5833, 0.2917, 0.5833, 0.2917, 0.5833, 0.375, 0.5833, 0.2917, 0.5833, 0.375, 0.5833, 0.375, 0.5833, 0.2917, 0.5833, 0.2917, 0.5833, 0.2917, 0.5, 0.2917, 0.5, 0.2917, 0.5833, 0.2917, 0.5, 0.2917, 0.5833, 0.2917, 0.5833, 0.2917, 0.5, 0.2917, 0.5833, 0.375, 0.5833, 0.375, 0.5833, 0.2917, 0.5833, 0.375, 0.5833, 0.2917, 0.5833, 0.2917, 0.5833, 0.375, 0.5833, 0.375, 0.5833, 0.375, 0.6667, 0.375, 0.6667, 0.375, 0.5833, 0.375, 0.6667, 0.375, 0.5833, 0.375, 0.5833, 0.375, 0.6667, 0.375, 0.6667, 0.2917, 0.6667, 0.2917, 0.6667, 0.375, 0.6667, 0.2917, 0.6667, 0.375, 0.6667, 0.375, 0.6667, 0.2917, 0.6667, 0.2917, 0.6667, 0.2917, 0.5833, 0.2917, 0.5833, 0.2917, 0.6667, 0.2917, 0.5833, 0.2917, 0.6667, 0.2917, 0.6667, 0.2917, 0.5833, 0.375, 0.9167, 0.4583, 0.9167, 0.4583, 0.9167, 0.375, 0.9167, 0.4583, 0.9167, 0.375, 0.9167, 0.375, 0.9167, 0.4583, 0.9167, 0.4583, 0.9167, 0.4583, 1.0, 0.4583, 1.0, 0.4583, 0.9167, 0.4583, 1.0, 0.4583, 0.9167, 0.4583, 0.9167, 0.4583, 1.0, 0.4583, 1.0, 0.375, 1.0, 0.375, 1.0, 0.4583, 1.0, 0.375, 1.0, 0.4583, 1.0, 0.4583, 1.0, 0.375, 1.0, 0.375, 1.0, 0.375, 0.9167, 0.375, 0.9167, 0.375, 1.0, 0.375, 0.9167, 0.375, 1.0, 0.375, 1.0, 0.375, 0.9167, 0.4583, 0.9167, 0.5417, 0.9167, 0.5417, 0.9167, 0.4583, 0.9167, 0.5417, 0.9167, 0.4583, 0.9167, 0.4583, 0.9167, 0.5417, 0.9167, 0.5417, 0.9167, 0.5417, 1.0, 0.5417, 1.0, 0.5417, 0.9167, 0.5417, 1.0, 0.5417, 0.9167, 0.5417, 0.9167, 0.5417, 1.0, 0.5417, 1.0, 0.4583, 1.0, 0.4583, 1.0, 0.5417, 1.0, 0.4583, 1.0, 0.5417, 1.0, 0.5417, 1.0, 0.4583, 1.0, 0.4583, 1.0, 0.4583, 0.9167, 0.4583, 0.9167, 0.4583, 1.0, 0.4583, 0.9167, 0.4583, 1.0, 0.4583, 1.0, 0.4583, 0.9167, 0.375, 0.75, 0.4583, 0.75, 0.4583, 0.75, 0.375, 0.75, 0.4583, 0.75, 0.375, 0.75, 0.375, 0.75, 0.4583, 0.75, 0.4583, 0.75, 0.4583, 0.8333, 0.4583, 0.8333, 0.4583, 0.75, 0.4583, 0.8333, 0.4583, 0.75, 0.4583, 0.75, 0.4583, 0.8333, 0.4583, 0.8333, 0.375, 0.8333, 0.375, 0.8333, 0.4583, 0.8333, 0.375, 0.8333, 0.4583, 0.8333, 0.4583, 0.8333, 0.375, 0.8333, 0.375, 0.8333, 0.375, 0.75, 0.375, 0.75, 0.375, 0.8333, 0.375, 0.75, 0.375, 0.8333, 0.375, 0.8333, 0.375, 0.75, 0.375, 0.8333, 0.4583, 0.8333, 0.4583, 0.8333, 0.375, 0.8333, 0.4583, 0.8333, 0.375, 0.8333, 0.375, 0.8333, 0.4583, 0.8333, 0.4583, 0.8333, 0.4583, 0.9167, 0.4583, 0.9167, 0.4583, 0.8333, 0.4583, 0.9167, 0.4583, 0.8333, 0.4583, 0.8333, 0.4583, 0.9167, 0.4583, 0.9167, 0.375, 0.9167, 0.375, 0.9167, 0.4583, 0.9167, 0.375, 0.9167, 0.4583, 0.9167, 0.4583, 0.9167, 0.375, 0.9167, 0.375, 0.9167, 0.375, 0.8333, 0.375, 0.8333, 0.375, 0.9167, 0.375, 0.8333, 0.375, 0.9167, 0.375, 0.9167, 0.375, 0.8333, 0.4583, 0.75, 0.5417, 0.75, 0.5417, 0.75, 0.4583, 0.75, 0.5417, 0.75, 0.4583, 0.75, 0.4583, 0.75, 0.5417, 0.75, 0.5417, 0.75, 0.5417, 0.8333, 0.5417, 0.8333, 0.5417, 0.75, 0.5417, 0.8333, 0.5417, 0.75, 0.5417, 0.75, 0.5417, 0.8333, 0.5417, 0.8333, 0.4583, 0.8333, 0.4583, 0.8333, 0.5417, 0.8333, 0.4583, 0.8333, 0.5417, 0.8333, 0.5417, 0.8333, 0.4583, 0.8333, 0.4583, 0.8333, 0.4583, 0.75, 0.4583, 0.75, 0.4583, 0.8333, 0.4583, 0.75, 0.4583, 0.8333, 0.4583, 0.8333, 0.4583, 0.75, 0.4583, 0.8333, 0.5417, 0.8333, 0.5417, 0.8333, 0.4583, 0.8333, 0.5417, 0.8333, 0.4583, 0.8333, 0.4583, 0.8333, 0.5417, 0.8333, 0.5417, 0.8333, 0.5417, 0.9167, 0.5417, 0.9167, 0.5417, 0.8333, 0.5417, 0.9167, 0.5417, 0.8333, 0.5417, 0.8333, 0.5417, 0.9167, 0.5417, 0.9167, 0.4583, 0.9167, 0.4583, 0.9167, 0.5417, 0.9167, 0.4583, 0.9167, 0.5417, 0.9167, 0.5417, 0.9167, 0.4583, 0.9167, 0.4583, 0.9167, 0.4583, 0.8333, 0.4583, 0.8333, 0.4583, 0.9167, 0.4583, 0.8333, 0.4583, 0.9167, 0.4583, 0.9167, 0.4583, 0.8333, 0.5417, 0.75, 0.625, 0.75, 0.625, 0.75, 0.5417, 0.75, 0.625, 0.75, 0.5417, 0.75, 0.5417, 0.75, 0.625, 0.75, 0.625, 0.75, 0.625, 0.8333, 0.625, 0.8333, 0.625, 0.75, 0.625, 0.8333, 0.625, 0.75, 0.625, 0.75, 0.625, 0.8333, 0.625, 0.8333, 0.5417, 0.8333, 0.5417, 0.8333, 0.625, 0.8333, 0.5417, 0.8333, 0.625, 0.8333, 0.625, 0.8333, 0.5417, 0.8333, 0.5417, 0.8333, 0.5417, 0.75, 0.5417, 0.75, 0.5417, 0.8333, 0.5417, 0.75, 0.5417, 0.8333, 0.5417, 0.8333, 0.5417, 0.75, 0.5417, 0.8333, 0.625, 0.8333, 0.625, 0.8333, 0.5417, 0.8333, 0.625, 0.8333, 0.5417, 0.8333, 0.5417, 0.8333, 0.625, 0.8333, 0.625, 0.8333, 0.625, 0.9167, 0.625, 0.9167, 0.625, 0.8333, 0.625, 0.9167, 0.625, 0.8333, 0.625, 0.8333, 0.625, 0.9167, 0.625, 0.9167, 0.5417, 0.9167, 0.5417, 0.9167, 0.625, 0.9167, 0.5417, 0.9167, 0.625, 0.9167, 0.625, 0.9167, 0.5417, 0.9167, 0.5417, 0.9167, 0.5417, 0.8333, 0.5417, 0.8333, 0.5417, 0.9167, 0.5417, 0.8333, 0.5417, 0.9167, 0.5417, 0.9167, 0.5417, 0.8333, 0.4583, 0.75, 0.375, 0.75, 0.375, 0.75, 0.4583, 0.75, 0.375, 0.75, 0.4583, 0.75, 0.4583, 0.75, 0.375, 0.75, 0.375, 0.75, 0.375, 0.6667, 0.375, 0.6667, 0.375, 0.75, 0.375, 0.6667, 0.375, 0.75, 0.375, 0.75, 0.375, 0.6667, 0.5417, 0.75, 0.4583, 0.75, 0.4583, 0.75, 0.5417, 0.75, 0.4583, 0.75, 0.5417, 0.75, 0.5417, 0.75, 0.4583, 0.75, 0.375, 0.5, 0.4583, 0.5, 0.4583, 0.5, 0.375, 0.5, 0.4583, 0.5, 0.375, 0.5, 0.375, 0.5, 0.4583, 0.5, 0.375, 0.5833, 0.375, 0.5, 0.375, 0.5, 0.375, 0.5833, 0.375, 0.5, 0.375, 0.5833, 0.375, 0.5833, 0.375, 0.5, 0.625, 0.6667, 0.625, 0.6667, 0.625, 0.6667, 0.375, 0.6667, 0.375, 0.5833, 0.375, 0.5833, 0.375, 0.6667, 0.375, 0.5833, 0.375, 0.6667, 0.375, 0.6667, 0.375, 0.5833, 0.4583, 0.5, 0.5417, 0.5, 0.5417, 0.5, 0.4583, 0.5, 0.5417, 0.5, 0.4583, 0.5, 0.4583, 0.5, 0.5417, 0.5, 0.5417, 0.5, 0.625, 0.5, 0.625, 0.5, 0.5417, 0.5, 0.625, 0.5, 0.5417, 0.5, 0.5417, 0.5, 0.625, 0.5, 0.625, 0.5, 0.625, 0.5833, 0.625, 0.5833, 0.625, 0.5, 0.625, 0.5833, 0.625, 0.5, 0.625, 0.5, 0.625, 0.5833, 0.625, 0.5833, 0.625, 0.5833, 0.625, 0.5833, 0.5417, 0.5, 0.5417, 0.5, 0.5417, 0.5, 0.375, 0.5833, 0.375, 0.5833, 0.375, 0.5833, 0.625, 0.5833, 0.625, 0.6667, 0.625, 0.6667, 0.625, 0.5833, 0.625, 0.6667, 0.625, 0.5833, 0.625, 0.5833, 0.625, 0.6667, 0.4583, 0.5, 0.4583, 0.5, 0.4583, 0.5, 0.4583, 0.75, 0.4583, 0.75, 0.4583, 0.75, 0.375, 0.6667, 0.375, 0.6667, 0.375, 0.6667, 0.5417, 0.75, 0.5417, 0.75, 0.5417, 0.75, 0.375, 0.4167, 0.4583, 0.4167, 0.4583, 0.4167, 0.375, 0.4167, 0.4583, 0.4167, 0.375, 0.4167, 0.375, 0.4167, 0.4583, 0.4167, 0.4583, 0.4167, 0.4583, 0.5, 0.4583, 0.5, 0.4583, 0.4167, 0.4583, 0.5, 0.4583, 0.4167, 0.4583, 0.4167, 0.4583, 0.5, 0.4583, 0.5, 0.375, 0.5, 0.375, 0.5, 0.4583, 0.5, 0.375, 0.5, 0.4583, 0.5, 0.4583, 0.5, 0.375, 0.5, 0.375, 0.5, 0.375, 0.4167, 0.375, 0.4167, 0.375, 0.5, 0.375, 0.4167, 0.375, 0.5, 0.375, 0.5, 0.375, 0.4167, 0.4583, 0.4167, 0.5417, 0.4167, 0.5417, 0.4167, 0.4583, 0.4167, 0.5417, 0.4167, 0.4583, 0.4167, 0.4583, 0.4167, 0.5417, 0.4167, 0.5417, 0.4167, 0.5417, 0.5, 0.5417, 0.5, 0.5417, 0.4167, 0.5417, 0.5, 0.5417, 0.4167, 0.5417, 0.4167, 0.5417, 0.5, 0.5417, 0.5, 0.4583, 0.5, 0.4583, 0.5, 0.5417, 0.5, 0.4583, 0.5, 0.5417, 0.5, 0.5417, 0.5, 0.4583, 0.5, 0.4583, 0.5, 0.4583, 0.4167, 0.4583, 0.4167, 0.4583, 0.5, 0.4583, 0.4167, 0.4583, 0.5, 0.4583, 0.5, 0.4583, 0.4167, 0.375, 0.25, 0.4583, 0.25, 0.4583, 0.25, 0.375, 0.25, 0.4583, 0.25, 0.375, 0.25, 0.375, 0.25, 0.4583, 0.25, 0.4583, 0.25, 0.4583, 0.3333, 0.4583, 0.3333, 0.4583, 0.25, 0.4583, 0.3333, 0.4583, 0.25, 0.4583, 0.25, 0.4583, 0.3333, 0.4583, 0.3333, 0.375, 0.3333, 0.375, 0.3333, 0.4583, 0.3333, 0.375, 0.3333, 0.4583, 0.3333, 0.4583, 0.3333, 0.375, 0.3333, 0.375, 0.3333, 0.375, 0.25, 0.375, 0.25, 0.375, 0.3333, 0.375, 0.25, 0.375, 0.3333, 0.375, 0.3333, 0.375, 0.25, 0.375, 0.3333, 0.4583, 0.3333, 0.4583, 0.3333, 0.375, 0.3333, 0.4583, 0.3333, 0.375, 0.3333, 0.375, 0.3333, 0.4583, 0.3333, 0.4583, 0.3333, 0.4583, 0.4167, 0.4583, 0.4167, 0.4583, 0.3333, 0.4583, 0.4167, 0.4583, 0.3333, 0.4583, 0.3333, 0.4583, 0.4167, 0.4583, 0.4167, 0.375, 0.4167, 0.375, 0.4167, 0.4583, 0.4167, 0.375, 0.4167, 0.4583, 0.4167, 0.4583, 0.4167, 0.375, 0.4167, 0.375, 0.4167, 0.375, 0.3333, 0.375, 0.3333, 0.375, 0.4167, 0.375, 0.3333, 0.375, 0.4167, 0.375, 0.4167, 0.375, 0.3333, 0.4583, 0.25, 0.5417, 0.25, 0.5417, 0.25, 0.4583, 0.25, 0.5417, 0.25, 0.4583, 0.25, 0.4583, 0.25, 0.5417, 0.25, 0.5417, 0.25, 0.5417, 0.3333, 0.5417, 0.3333, 0.5417, 0.25, 0.5417, 0.3333, 0.5417, 0.25, 0.5417, 0.25, 0.5417, 0.3333, 0.5417, 0.3333, 0.4583, 0.3333, 0.4583, 0.3333, 0.5417, 0.3333, 0.4583, 0.3333, 0.5417, 0.3333, 0.5417, 0.3333, 0.4583, 0.3333, 0.4583, 0.3333, 0.4583, 0.25, 0.4583, 0.25, 0.4583, 0.3333, 0.4583, 0.25, 0.4583, 0.3333, 0.4583, 0.3333, 0.4583, 0.25, 0.4583, 0.3333, 0.5417, 0.3333, 0.5417, 0.3333, 0.4583, 0.3333, 0.5417, 0.3333, 0.4583, 0.3333, 0.4583, 0.3333, 0.5417, 0.3333, 0.5417, 0.3333, 0.5417, 0.4167, 0.5417, 0.4167, 0.5417, 0.3333, 0.5417, 0.4167, 0.5417, 0.3333, 0.5417, 0.3333, 0.5417, 0.4167, 0.5417, 0.4167, 0.4583, 0.4167, 0.4583, 0.4167, 0.5417, 0.4167, 0.4583, 0.4167, 0.5417, 0.4167, 0.5417, 0.4167, 0.4583, 0.4167, 0.4583, 0.4167, 0.4583, 0.3333, 0.4583, 0.3333, 0.4583, 0.4167, 0.4583, 0.3333, 0.4583, 0.4167, 0.4583, 0.4167, 0.4583, 0.3333, 0.5417, 0.25, 0.625, 0.25, 0.625, 0.25, 0.5417, 0.25, 0.625, 0.25, 0.5417, 0.25, 0.5417, 0.25, 0.625, 0.25, 0.625, 0.25, 0.625, 0.3333, 0.625, 0.3333, 0.625, 0.25, 0.625, 0.3333, 0.625, 0.25, 0.625, 0.25, 0.625, 0.3333, 0.625, 0.3333, 0.5417, 0.3333, 0.5417, 0.3333, 0.625, 0.3333, 0.5417, 0.3333, 0.625, 0.3333, 0.625, 0.3333, 0.5417, 0.3333, 0.5417, 0.3333, 0.5417, 0.25, 0.5417, 0.25, 0.5417, 0.3333, 0.5417, 0.25, 0.5417, 0.3333, 0.5417, 0.3333, 0.5417, 0.25, 0.5417, 0.3333, 0.625, 0.3333, 0.625, 0.3333, 0.5417, 0.3333, 0.625, 0.3333, 0.5417, 0.3333, 0.5417, 0.3333, 0.625, 0.3333, 0.625, 0.3333, 0.625, 0.4167, 0.625, 0.4167, 0.625, 0.3333, 0.625, 0.4167, 0.625, 0.3333, 0.625, 0.3333, 0.625, 0.4167, 0.625, 0.4167, 0.5417, 0.4167, 0.5417, 0.4167, 0.625, 0.4167, 0.5417, 0.4167, 0.625, 0.4167, 0.625, 0.4167, 0.5417, 0.4167, 0.5417, 0.4167, 0.5417, 0.3333, 0.5417, 0.3333, 0.5417, 0.4167, 0.5417, 0.3333, 0.5417, 0.4167, 0.5417, 0.4167, 0.5417, 0.3333, 0.375, 0.1667, 0.4583, 0.1667, 0.4583, 0.1667, 0.375, 0.1667, 0.4583, 0.1667, 0.375, 0.1667, 0.375, 0.1667, 0.4583, 0.1667, 0.4583, 0.1667, 0.4583, 0.25, 0.4583, 0.25, 0.4583, 0.1667, 0.4583, 0.25, 0.4583, 0.1667, 0.4583, 0.1667, 0.4583, 0.25, 0.4583, 0.25, 0.375, 0.25, 0.375, 0.25, 0.4583, 0.25, 0.375, 0.25, 0.4583, 0.25, 0.4583, 0.25, 0.375, 0.25, 0.375, 0.25, 0.375, 0.1667, 0.375, 0.1667, 0.375, 0.25, 0.375, 0.1667, 0.375, 0.25, 0.375, 0.25, 0.375, 0.1667, 0.4583, 0.1667, 0.5417, 0.1667, 0.5417, 0.1667, 0.4583, 0.1667, 0.5417, 0.1667, 0.4583, 0.1667, 0.4583, 0.1667, 0.5417, 0.1667, 0.5417, 0.1667, 0.5417, 0.25, 0.5417, 0.25, 0.5417, 0.1667, 0.5417, 0.25, 0.5417, 0.1667, 0.5417, 0.1667, 0.5417, 0.25, 0.5417, 0.25, 0.4583, 0.25, 0.4583, 0.25, 0.5417, 0.25, 0.4583, 0.25, 0.5417, 0.25, 0.5417, 0.25, 0.4583, 0.25, 0.4583, 0.25, 0.4583, 0.1667, 0.4583, 0.1667, 0.4583, 0.25, 0.4583, 0.1667, 0.4583, 0.25, 0.4583, 0.25, 0.4583, 0.1667, 0.375, 0.0, 0.4583, 0.0, 0.4583, 0.0, 0.375, 0.0, 0.4583, 0.0, 0.375, 0.0, 0.375, 0.0, 0.4583, 0.0, 0.4583, 0.0, 0.4583, 0.08333, 0.4583, 0.08333, 0.4583, 0.0, 0.4583, 0.08333, 0.4583, 0.0, 0.4583, 0.0, 0.4583, 0.08333, 0.4583, 0.08333, 0.375, 0.08333, 0.375, 0.08333, 0.4583, 0.08333, 0.375, 0.08333, 0.4583, 0.08333, 0.4583, 0.08333, 0.375, 0.08333, 0.375, 0.08333, 0.375, 0.0, 0.375, 0.0, 0.375, 0.08333, 0.375, 0.0, 0.375, 0.08333, 0.375, 0.08333, 0.375, 0.0, 0.375, 0.08333, 0.4583, 0.08333, 0.4583, 0.08333, 0.375, 0.08333, 0.4583, 0.08333, 0.375, 0.08333, 0.375, 0.08333, 0.4583, 0.08333, 0.4583, 0.08333, 0.4583, 0.1667, 0.4583, 0.1667, 0.4583, 0.08333, 0.4583, 0.1667, 0.4583, 0.08333, 0.4583, 0.08333, 0.4583, 0.1667, 0.4583, 0.1667, 0.375, 0.1667, 0.375, 0.1667, 0.4583, 0.1667, 0.375, 0.1667, 0.4583, 0.1667, 0.4583, 0.1667, 0.375, 0.1667, 0.375, 0.1667, 0.375, 0.08333, 0.375, 0.08333, 0.375, 0.1667, 0.375, 0.08333, 0.375, 0.1667, 0.375, 0.1667, 0.375, 0.08333, 0.4583, 0.0, 0.5417, 0.0, 0.5417, 0.0, 0.4583, 0.0, 0.5417, 0.0, 0.4583, 0.0, 0.4583, 0.0, 0.5417, 0.0, 0.5417, 0.0, 0.5417, 0.08333, 0.5417, 0.08333, 0.5417, 0.0, 0.5417, 0.08333, 0.5417, 0.0, 0.5417, 0.0, 0.5417, 0.08333, 0.5417, 0.08333, 0.4583, 0.08333, 0.4583, 0.08333, 0.5417, 0.08333, 0.4583, 0.08333, 0.5417, 0.08333, 0.5417, 0.08333, 0.4583, 0.08333, 0.4583, 0.08333, 0.4583, 0.0, 0.4583, 0.0, 0.4583, 0.08333, 0.4583, 0.0, 0.4583, 0.08333, 0.4583, 0.08333, 0.4583, 0.0, 0.4583, 0.08333, 0.5417, 0.08333, 0.5417, 0.08333, 0.4583, 0.08333, 0.5417, 0.08333, 0.4583, 0.08333, 0.4583, 0.08333, 0.5417, 0.08333, 0.5417, 0.08333, 0.5417, 0.1667, 0.5417, 0.1667, 0.5417, 0.08333, 0.5417, 0.1667, 0.5417, 0.08333, 0.5417, 0.08333, 0.5417, 0.1667, 0.5417, 0.1667, 0.4583, 0.1667, 0.4583, 0.1667, 0.5417, 0.1667, 0.4583, 0.1667, 0.5417, 0.1667, 0.5417, 0.1667, 0.4583, 0.1667, 0.4583, 0.1667, 0.4583, 0.08333, 0.4583, 0.08333, 0.4583, 0.1667, 0.4583, 0.08333, 0.4583, 0.1667, 0.4583, 0.1667, 0.4583, 0.08333, 0.5417, 0.0, 0.625, 0.0, 0.625, 0.0, 0.5417, 0.0, 0.625, 0.0, 0.5417, 0.0, 0.5417, 0.0, 0.625, 0.0, 0.625, 0.0, 0.625, 0.08333, 0.625, 0.08333, 0.625, 0.0, 0.625, 0.08333, 0.625, 0.0, 0.625, 0.0, 0.625, 0.08333, 0.625, 0.08333, 0.5417, 0.08333, 0.5417, 0.08333, 0.625, 0.08333, 0.5417, 0.08333, 0.625, 0.08333, 0.625, 0.08333, 0.5417, 0.08333, 0.5417, 0.08333, 0.5417, 0.0, 0.5417, 0.0, 0.5417, 0.08333, 0.5417, 0.0, 0.5417, 0.08333, 0.5417, 0.08333, 0.5417, 0.0, 0.5417, 0.08333, 0.625, 0.08333, 0.625, 0.08333, 0.5417, 0.08333, 0.625, 0.08333, 0.5417, 0.08333, 0.5417, 0.08333, 0.625, 0.08333, 0.625, 0.08333, 0.625, 0.1667, 0.625, 0.1667, 0.625, 0.08333, 0.625, 0.1667, 0.625, 0.08333, 0.625, 0.08333, 0.625, 0.1667, 0.625, 0.1667, 0.5417, 0.1667, 0.5417, 0.1667, 0.625, 0.1667, 0.5417, 0.1667, 0.625, 0.1667, 0.625, 0.1667, 0.5417, 0.1667, 0.5417, 0.1667, 0.5417, 0.08333, 0.5417, 0.08333, 0.5417, 0.1667, 0.5417, 0.08333, 0.5417, 0.1667, 0.5417, 0.1667, 0.5417, 0.08333, 0.625, 0.6667, 0.625, 0.6667, 0.625, 0.6667, 0.625, 0.5833, 0.625, 0.5833, 0.625, 0.5833, 0.5417, 0.5, 0.5417, 0.5, 0.5417, 0.5, 0.375, 0.5833, 0.375, 0.5833, 0.375, 0.5833, 0.4583, 0.5, 0.4583, 0.5, 0.4583, 0.5, 0.4583, 0.75, 0.4583, 0.75, 0.4583, 0.75, 0.375, 0.6667, 0.375, 0.6667, 0.375, 0.6667, 0.5417, 0.75, 0.5417, 0.75, 0.5417, 0.75])
me_cube_001.materials.append(mat_metalstainlesssteelbrushedelongated005_1k)
me_cube_001.use_remesh_preserve_volume = False
me_cube_001.use_remesh_preserve_attributes = False
me_cube_001.use_mirror_vertex_groups = False
me_cube_001.update()
me_cube_002 = bpy.data.meshes.new('Cube.002')
me_cube_002.from_pydata([(-0.02765, -0.5292, -0.2477), (-0.0003922, -0.5475, -0.2692), (-0.02019, -0.5275, 0.2552), (0.003502, -0.5579, 0.279), (-0.02022, -0.02706, -0.2395), (-0.00369, -0.005601, -0.2697), (-0.02632, -0.02774, 0.2507), (-0.003414, -0.005833, 0.276), (-0.0243, -0.03096, 0.08938), (-0.002231, 0.001934, 0.07967), (-0.02843, -0.03121, -0.07869), (0.002231, -0.001934, -0.07967), (-0.02418, -0.3593, -0.2476), (0.004947, -0.364, -0.2761), (-0.02907, -0.1955, -0.2478), (0.00264, -0.1954, -0.2736), (-0.02627, -0.1947, 0.2531), (-0.003007, -0.1983, 0.2884), (-0.02688, -0.3627, 0.2498), (0.001798, -0.3608, 0.2818), (-0.02606, -0.528, 0.08709), (0.005855, -0.5518, 0.09457), (-0.02969, -0.5267, -0.08011), (0.002793, -0.5632, -0.07961), (-0.02822, -0.196, -0.08755), (0.02053, -0.1942, -0.08258), (-0.02555, -0.3627, -0.07995), (0.01284, -0.3637, -0.07474), (-0.0254, -0.19, 0.08978), (0.007226, -0.1883, 0.08366), (-0.02694, -0.3654, 0.07953), (0.008676, -0.3635, 0.08383), (-0.03492, -0.01921, 0.2485), (-0.03509, -0.01612, 0.09816), (-0.004947, -0.3827, 0.1091), (-0.01582, -0.3811, 0.2527), (-0.01596, -0.5235, 0.246), (-0.01486, -0.5283, 0.1141), (-0.03919, -0.38, -0.2594), (-0.02913, -0.522, -0.2596), (-0.02908, -0.3749, 0.2651), (-0.03464, -0.5198, 0.2651), (-0.03554, -0.03761, 0.264), (-0.02568, -0.1782, 0.266), (-0.03071, -0.2183, 0.2716), (-0.02911, -0.3402, 0.2708), (-0.03447, -0.03776, -0.2577), (-0.03267, -0.1739, -0.2576), (-0.02676, -0.214, -0.2664), (-0.0319, -0.3424, -0.2607), (-0.03582, -0.5342, -0.2381), (-0.03133, -0.5454, -0.1019), (-0.02592, -0.5417, -0.06094), (-0.03241, -0.5418, 0.06838), (-0.02932, -0.5457, 0.1121), (-0.03498, -0.5388, 0.2446), (-0.008559, -0.3799, -0.2414), (-0.005752, -0.3813, -0.1002), (-0.01374, -0.5249, -0.09982), (-0.01361, -0.519, -0.2378), (-0.009341, -0.3785, -0.05963), (-0.009704, -0.3757, 0.06287), (-0.01545, -0.5252, 0.0638), (-0.01356, -0.5238, -0.0618), (-0.01732, -0.03189, -0.2433), (-0.009365, -0.03533, -0.09508), (-0.008461, -0.168, -0.09861), (-0.008101, -0.1761, -0.2439), (-0.009995, -0.2131, -0.2417), (-0.004121, -0.2172, -0.09572), (-0.01163, -0.335, -0.09713), (-0.01342, -0.3449, -0.242), (-0.006673, -0.0362, -0.05571), (-0.005631, -0.0377, 0.06007), (-0.004059, -0.183, 0.07051), (-0.009859, -0.1778, -0.05428), (-0.003138, -0.2183, -0.05787), (-0.003851, -0.21, 0.07252), (-0.006649, -0.3434, 0.06728), (-0.01066, -0.3369, -0.05921), (-0.006755, -0.03175, 0.1077), (-0.01622, -0.03682, 0.245), (-0.007295, -0.1738, 0.2447), (-0.002655, -0.1747, 0.1114), (-0.008763, -0.2128, 0.1066), (-0.01259, -0.224, 0.2454), (-0.009803, -0.3393, 0.2468), (0.000976, -0.3371, 0.1043), (-0.03195, -0.01165, -0.09899), (-0.02833, -0.01556, -0.2388), (-0.03256, -0.02171, 0.06845), (-0.03583, -0.01643, -0.06502)], [], [(32, 33, 8, 6), (33, 32, 7, 9), (34, 35, 18, 30), (35, 34, 31, 19), (35, 36, 2, 18), (36, 35, 19, 3), (36, 37, 20, 2), (37, 36, 3, 21), (37, 34, 30, 20), (34, 37, 21, 31), (38, 39, 0, 12), (39, 38, 13, 1), (41, 40, 18, 2), (40, 41, 3, 19), (43, 42, 6, 16), (42, 43, 17, 7), (45, 44, 16, 18), (44, 45, 19, 17), (46, 47, 14, 4), (47, 46, 5, 15), (48, 49, 12, 14), (49, 48, 15, 13), (50, 51, 22, 0), (51, 50, 1, 23), (52, 53, 20, 22), (53, 52, 23, 21), (54, 55, 2, 20), (55, 54, 21, 3), (56, 57, 26, 12), (57, 56, 13, 27), (57, 58, 22, 26), (58, 57, 27, 23), (58, 59, 0, 22), (59, 58, 23, 1), (59, 56, 12, 0), (56, 59, 1, 13), (60, 61, 30, 26), (61, 60, 27, 31), (61, 62, 20, 30), (62, 61, 31, 21), (62, 63, 22, 20), (63, 62, 21, 23), (63, 60, 26, 22), (60, 63, 23, 27), (64, 65, 10, 4), (65, 64, 5, 11), (65, 66, 24, 10), (66, 65, 11, 25), (66, 67, 14, 24), (67, 66, 25, 15), (67, 64, 4, 14), (64, 67, 15, 5), (68, 69, 24, 14), (69, 68, 15, 25), (69, 70, 26, 24), (70, 69, 25, 27), (70, 71, 12, 26), (71, 70, 27, 13), (71, 68, 14, 12), (68, 71, 13, 15), (72, 73, 8, 10), (73, 72, 11, 9), (73, 74, 28, 8), (74, 73, 9, 29), (74, 75, 24, 28), (75, 74, 29, 25), (75, 72, 10, 24), (72, 75, 25, 11), (76, 77, 28, 24), (77, 76, 25, 29), (77, 78, 30, 28), (78, 77, 29, 31), (78, 79, 26, 30), (79, 78, 31, 27), (79, 76, 24, 26), (76, 79, 27, 25), (80, 81, 6, 8), (81, 80, 9, 7), (81, 82, 16, 6), (82, 81, 7, 17), (82, 83, 28, 16), (83, 82, 17, 29), (83, 80, 8, 28), (80, 83, 29, 9), (84, 85, 16, 28), (85, 84, 29, 17), (85, 86, 18, 16), (86, 85, 17, 19), (86, 87, 30, 18), (87, 86, 19, 31), (87, 84, 28, 30), (84, 87, 31, 29), (88, 89, 4, 10), (89, 88, 11, 5), (90, 91, 10, 8), (91, 90, 9, 11), (6, 7, 32), (16, 17, 43), (40, 45, 18), (2, 3, 41), (21, 20, 53), (51, 52, 22), (12, 13, 38), (14, 15, 48), (4, 5, 46), (10, 11, 88), (8, 9, 90), (1, 0, 39), (6, 42, 7), (16, 44, 17), (40, 19, 45), (2, 55, 3), (21, 54, 20), (51, 23, 52), (12, 49, 13), (14, 47, 15), (4, 89, 5), (10, 91, 11), (8, 33, 9), (1, 50, 0)])
_uv = me_cube_002.uv_layers.new(name='UVMap')
_uv.uv.foreach_set('vector', [0.625, 0.5, 0.5417, 0.5, 0.5417, 0.5, 0.625, 0.5, 0.5417, 0.5, 0.625, 0.5, 0.625, 0.5, 0.5417, 0.5, 0.5417, 0.6667, 0.625, 0.6667, 0.625, 0.6667, 0.5417, 0.6667, 0.625, 0.6667, 0.5417, 0.6667, 0.5417, 0.6667, 0.625, 0.6667, 0.625, 0.6667, 0.625, 0.75, 0.625, 0.75, 0.625, 0.6667, 0.625, 0.75, 0.625, 0.6667, 0.625, 0.6667, 0.625, 0.75, 0.625, 0.75, 0.5417, 0.75, 0.5417, 0.75, 0.625, 0.75, 0.5417, 0.75, 0.625, 0.75, 0.625, 0.75, 0.5417, 0.75, 0.5417, 0.75, 0.5417, 0.6667, 0.5417, 0.6667, 0.5417, 0.75, 0.5417, 0.6667, 0.5417, 0.75, 0.5417, 0.75, 0.5417, 0.6667, 0.375, 0.6667, 0.375, 0.75, 0.375, 0.75, 0.375, 0.6667, 0.375, 0.75, 0.375, 0.6667, 0.375, 0.6667, 0.375, 0.75, 0.625, 0.75, 0.625, 0.6667, 0.625, 0.6667, 0.625, 0.75, 0.625, 0.6667, 0.625, 0.75, 0.625, 0.75, 0.625, 0.6667, 0.625, 0.5833, 0.625, 0.5, 0.625, 0.5, 0.625, 0.5833, 0.625, 0.5, 0.625, 0.5833, 0.625, 0.5833, 0.625, 0.5, 0.625, 0.6667, 0.625, 0.5833, 0.625, 0.5833, 0.625, 0.6667, 0.625, 0.5833, 0.625, 0.6667, 0.625, 0.6667, 0.625, 0.5833, 0.375, 0.5, 0.375, 0.5833, 0.375, 0.5833, 0.375, 0.5, 0.375, 0.5833, 0.375, 0.5, 0.375, 0.5, 0.375, 0.5833, 0.375, 0.5833, 0.375, 0.6667, 0.375, 0.6667, 0.375, 0.5833, 0.375, 0.6667, 0.375, 0.5833, 0.375, 0.5833, 0.375, 0.6667, 0.375, 0.75, 0.4583, 0.75, 0.4583, 0.75, 0.375, 0.75, 0.4583, 0.75, 0.375, 0.75, 0.375, 0.75, 0.4583, 0.75, 0.4583, 0.75, 0.5417, 0.75, 0.5417, 0.75, 0.4583, 0.75, 0.5417, 0.75, 0.4583, 0.75, 0.4583, 0.75, 0.5417, 0.75, 0.5417, 0.75, 0.625, 0.75, 0.625, 0.75, 0.5417, 0.75, 0.625, 0.75, 0.5417, 0.75, 0.5417, 0.75, 0.625, 0.75, 0.375, 0.6667, 0.4583, 0.6667, 0.4583, 0.6667, 0.375, 0.6667, 0.4583, 0.6667, 0.375, 0.6667, 0.375, 0.6667, 0.4583, 0.6667, 0.4583, 0.6667, 0.4583, 0.75, 0.4583, 0.75, 0.4583, 0.6667, 0.4583, 0.75, 0.4583, 0.6667, 0.4583, 0.6667, 0.4583, 0.75, 0.4583, 0.75, 0.375, 0.75, 0.375, 0.75, 0.4583, 0.75, 0.375, 0.75, 0.4583, 0.75, 0.4583, 0.75, 0.375, 0.75, 0.375, 0.75, 0.375, 0.6667, 0.375, 0.6667, 0.375, 0.75, 0.375, 0.6667, 0.375, 0.75, 0.375, 0.75, 0.375, 0.6667, 0.4583, 0.6667, 0.5417, 0.6667, 0.5417, 0.6667, 0.4583, 0.6667, 0.5417, 0.6667, 0.4583, 0.6667, 0.4583, 0.6667, 0.5417, 0.6667, 0.5417, 0.6667, 0.5417, 0.75, 0.5417, 0.75, 0.5417, 0.6667, 0.5417, 0.75, 0.5417, 0.6667, 0.5417, 0.6667, 0.5417, 0.75, 0.5417, 0.75, 0.4583, 0.75, 0.4583, 0.75, 0.5417, 0.75, 0.4583, 0.75, 0.5417, 0.75, 0.5417, 0.75, 0.4583, 0.75, 0.4583, 0.75, 0.4583, 0.6667, 0.4583, 0.6667, 0.4583, 0.75, 0.4583, 0.6667, 0.4583, 0.75, 0.4583, 0.75, 0.4583, 0.6667, 0.375, 0.5, 0.4583, 0.5, 0.4583, 0.5, 0.375, 0.5, 0.4583, 0.5, 0.375, 0.5, 0.375, 0.5, 0.4583, 0.5, 0.4583, 0.5, 0.4583, 0.5833, 0.4583, 0.5833, 0.4583, 0.5, 0.4583, 0.5833, 0.4583, 0.5, 0.4583, 0.5, 0.4583, 0.5833, 0.4583, 0.5833, 0.375, 0.5833, 0.375, 0.5833, 0.4583, 0.5833, 0.375, 0.5833, 0.4583, 0.5833, 0.4583, 0.5833, 0.375, 0.5833, 0.375, 0.5833, 0.375, 0.5, 0.375, 0.5, 0.375, 0.5833, 0.375, 0.5, 0.375, 0.5833, 0.375, 0.5833, 0.375, 0.5, 0.375, 0.5833, 0.4583, 0.5833, 0.4583, 0.5833, 0.375, 0.5833, 0.4583, 0.5833, 0.375, 0.5833, 0.375, 0.5833, 0.4583, 0.5833, 0.4583, 0.5833, 0.4583, 0.6667, 0.4583, 0.6667, 0.4583, 0.5833, 0.4583, 0.6667, 0.4583, 0.5833, 0.4583, 0.5833, 0.4583, 0.6667, 0.4583, 0.6667, 0.375, 0.6667, 0.375, 0.6667, 0.4583, 0.6667, 0.375, 0.6667, 0.4583, 0.6667, 0.4583, 0.6667, 0.375, 0.6667, 0.375, 0.6667, 0.375, 0.5833, 0.375, 0.5833, 0.375, 0.6667, 0.375, 0.5833, 0.375, 0.6667, 0.375, 0.6667, 0.375, 0.5833, 0.4583, 0.5, 0.5417, 0.5, 0.5417, 0.5, 0.4583, 0.5, 0.5417, 0.5, 0.4583, 0.5, 0.4583, 0.5, 0.5417, 0.5, 0.5417, 0.5, 0.5417, 0.5833, 0.5417, 0.5833, 0.5417, 0.5, 0.5417, 0.5833, 0.5417, 0.5, 0.5417, 0.5, 0.5417, 0.5833, 0.5417, 0.5833, 0.4583, 0.5833, 0.4583, 0.5833, 0.5417, 0.5833, 0.4583, 0.5833, 0.5417, 0.5833, 0.5417, 0.5833, 0.4583, 0.5833, 0.4583, 0.5833, 0.4583, 0.5, 0.4583, 0.5, 0.4583, 0.5833, 0.4583, 0.5, 0.4583, 0.5833, 0.4583, 0.5833, 0.4583, 0.5, 0.4583, 0.5833, 0.5417, 0.5833, 0.5417, 0.5833, 0.4583, 0.5833, 0.5417, 0.5833, 0.4583, 0.5833, 0.4583, 0.5833, 0.5417, 0.5833, 0.5417, 0.5833, 0.5417, 0.6667, 0.5417, 0.6667, 0.5417, 0.5833, 0.5417, 0.6667, 0.5417, 0.5833, 0.5417, 0.5833, 0.5417, 0.6667, 0.5417, 0.6667, 0.4583, 0.6667, 0.4583, 0.6667, 0.5417, 0.6667, 0.4583, 0.6667, 0.5417, 0.6667, 0.5417, 0.6667, 0.4583, 0.6667, 0.4583, 0.6667, 0.4583, 0.5833, 0.4583, 0.5833, 0.4583, 0.6667, 0.4583, 0.5833, 0.4583, 0.6667, 0.4583, 0.6667, 0.4583, 0.5833, 0.5417, 0.5, 0.625, 0.5, 0.625, 0.5, 0.5417, 0.5, 0.625, 0.5, 0.5417, 0.5, 0.5417, 0.5, 0.625, 0.5, 0.625, 0.5, 0.625, 0.5833, 0.625, 0.5833, 0.625, 0.5, 0.625, 0.5833, 0.625, 0.5, 0.625, 0.5, 0.625, 0.5833, 0.625, 0.5833, 0.5417, 0.5833, 0.5417, 0.5833, 0.625, 0.5833, 0.5417, 0.5833, 0.625, 0.5833, 0.625, 0.5833, 0.5417, 0.5833, 0.5417, 0.5833, 0.5417, 0.5, 0.5417, 0.5, 0.5417, 0.5833, 0.5417, 0.5, 0.5417, 0.5833, 0.5417, 0.5833, 0.5417, 0.5, 0.5417, 0.5833, 0.625, 0.5833, 0.625, 0.5833, 0.5417, 0.5833, 0.625, 0.5833, 0.5417, 0.5833, 0.5417, 0.5833, 0.625, 0.5833, 0.625, 0.5833, 0.625, 0.6667, 0.625, 0.6667, 0.625, 0.5833, 0.625, 0.6667, 0.625, 0.5833, 0.625, 0.5833, 0.625, 0.6667, 0.625, 0.6667, 0.5417, 0.6667, 0.5417, 0.6667, 0.625, 0.6667, 0.5417, 0.6667, 0.625, 0.6667, 0.625, 0.6667, 0.5417, 0.6667, 0.5417, 0.6667, 0.5417, 0.5833, 0.5417, 0.5833, 0.5417, 0.6667, 0.5417, 0.5833, 0.5417, 0.6667, 0.5417, 0.6667, 0.5417, 0.5833, 0.4583, 0.5, 0.375, 0.5, 0.375, 0.5, 0.4583, 0.5, 0.375, 0.5, 0.4583, 0.5, 0.4583, 0.5, 0.375, 0.5, 0.5417, 0.5, 0.4583, 0.5, 0.4583, 0.5, 0.5417, 0.5, 0.4583, 0.5, 0.5417, 0.5, 0.5417, 0.5, 0.4583, 0.5, 0.625, 0.5, 0.625, 0.5, 0.625, 0.5, 0.625, 0.5833, 0.625, 0.5833, 0.625, 0.5833, 0.625, 0.6667, 0.625, 0.6667, 0.625, 0.6667, 0.625, 0.75, 0.625, 0.75, 0.625, 0.75, 0.5417, 0.75, 0.5417, 0.75, 0.5417, 0.75, 0.4583, 0.75, 0.4583, 0.75, 0.4583, 0.75, 0.375, 0.6667, 0.375, 0.6667, 0.375, 0.6667, 0.375, 0.5833, 0.375, 0.5833, 0.375, 0.5833, 0.375, 0.5, 0.375, 0.5, 0.375, 0.5, 0.4583, 0.5, 0.4583, 0.5, 0.4583, 0.5, 0.5417, 0.5, 0.5417, 0.5, 0.5417, 0.5, 0.375, 0.75, 0.375, 0.75, 0.375, 0.75, 0.625, 0.5, 0.625, 0.5, 0.625, 0.5, 0.625, 0.5833, 0.625, 0.5833, 0.625, 0.5833, 0.625, 0.6667, 0.625, 0.6667, 0.625, 0.6667, 0.625, 0.75, 0.625, 0.75, 0.625, 0.75, 0.5417, 0.75, 0.5417, 0.75, 0.5417, 0.75, 0.4583, 0.75, 0.4583, 0.75, 0.4583, 0.75, 0.375, 0.6667, 0.375, 0.6667, 0.375, 0.6667, 0.375, 0.5833, 0.375, 0.5833, 0.375, 0.5833, 0.375, 0.5, 0.375, 0.5, 0.375, 0.5, 0.4583, 0.5, 0.4583, 0.5, 0.4583, 0.5, 0.5417, 0.5, 0.5417, 0.5, 0.5417, 0.5, 0.375, 0.75, 0.375, 0.75, 0.375, 0.75])
me_cube_002.materials.append(mat_metalstainlesssteelbrushedelongated005_1k)
me_cube_002.use_remesh_preserve_volume = False
me_cube_002.use_remesh_preserve_attributes = False
me_cube_002.use_mirror_vertex_groups = False
me_cube_002.update()

# ---- objects
ob_cube = bpy.data.objects.new('Cube', me_cube_001)
ob_cube_001 = bpy.data.objects.new('Cube.001', me_cube_002)

# ---- transforms, parenting, visibility, modifiers, constraints
ob_cube.location = (0.03215, 0.04029, 0.04845)
ob_cube.rotation_euler = (0.2289, 0.005236, 3.236)
ob_cube.lineart.crease_threshold = 0.0
ob_cube_001.parent = ob_cube
ob_cube_001.matrix_parent_inverse = Matrix(((-1.0, -8.742e-08, 0.0, 0.03215), (8.742e-08, -1.0, -0.0, 0.003926), (0.0, -0.0, 1.0, 0.00127), (-0.0, 0.0, -0.0, 1.0)))
ob_cube_001.location = (-0.2762, -0.2782, -0.003413)
ob_cube_001.rotation_euler = (0.0, 0.0, 4.648)
ob_cube_001.lineart.crease_threshold = 0.0

# ---- collection membership
col_collection.objects.link(ob_cube)
col_collection.objects.link(ob_cube_001)

# ---- scene / render settings (as saved in the file)
scene.frame_start = 1; scene.frame_end = 20; scene.frame_set(6)
scene.render.engine = 'BLENDER_EEVEE_NEXT'
scene.render.image_settings.file_format = 'FFMPEG'
scene.render.motion_blur_shutter = 1.0
scene.cycles.use_denoising = False
scene.cycles.samples = 128
scene.cycles.sampling_pattern = 'TABULATED_SOBOL'
scene.cycles.use_adaptive_sampling = False
scene.cycles.use_light_tree = False
scene.eevee.taa_render_samples = 32
scene.eevee.use_gtao = True
scene.view_settings.view_transform = 'Filmic'
bpy.context.view_layer.update()

# ---- added for rendering (the .blend has no active camera): camera
cam_auto = bpy.data.cameras.new('AutoCamera')
cam_auto.lens = 50.0
cam_auto.sensor_width = 36.0
cam_auto.clip_end = 1000.0
ob_auto_camera = bpy.data.objects.new('AutoCamera', cam_auto)
scene.collection.objects.link(ob_auto_camera)
ob_auto_camera.location = (1.19557, -1.70493, 1.20647)
ob_auto_camera.rotation_euler = (1.09748, -7.21219e-08, 0.694738)
scene.camera = ob_auto_camera
bpy.context.view_layer.update()
